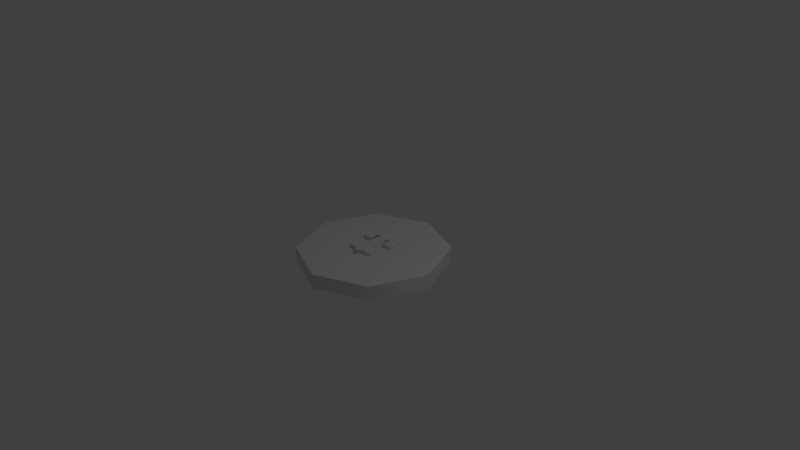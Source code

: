 # Source: coin.blend  (saved by Blender 2.77.0; exported with 4.5.12 LTS)
import bpy
from mathutils import Matrix  # noqa: F401  (used for matrix-valued properties, if any)

bpy.ops.wm.read_factory_settings(use_empty=True)
scene = bpy.context.scene
scene.name = 'Scene'

# ---- collections
col_collection_1 = bpy.data.collections.new('Collection 1'); scene.collection.children.link(col_collection_1)

# ---- node groups
ng_auto_smooth = bpy.data.node_groups.new('Auto Smooth', 'GeometryNodeTree')
_s = ng_auto_smooth.interface.new_socket(name='Geometry', in_out='OUTPUT', socket_type='NodeSocketGeometry')
_s = ng_auto_smooth.interface.new_socket(name='Geometry', in_out='INPUT', socket_type='NodeSocketGeometry')
_s = ng_auto_smooth.interface.new_socket(name='Angle', in_out='INPUT', socket_type='NodeSocketFloat')
_s.subtype = 'ANGLE'
_s.min_value = 0.0
_s.max_value = 3.142
ng_auto_smooth.is_modifier = True
_N = ng_auto_smooth.nodes; _L = ng_auto_smooth.links
n0 = _N.new('NodeGroupOutput'); n0.name = 'Group Output'; n0.location = (480, -100)
n1 = _N.new('NodeGroupInput'); n1.name = 'Group Input'; n1.location = (-420, -300)
n2 = _N.new('NodeGroupInput'); n2.name = 'Group Input.001'; n2.location = (-60, -100)
n3 = _N.new('GeometryNodeSetShadeSmooth'); n3.name = 'Set Shade Smooth'; n3.location = (120, -100)
n3.domain = 'EDGE'
n4 = _N.new('GeometryNodeSetShadeSmooth'); n4.name = 'Set Shade Smooth.001'; n4.location = (300, -100)
n5 = _N.new('GeometryNodeInputMeshEdgeAngle'); n5.name = 'Edge Angle'; n5.location = (-420, -220)
n6 = _N.new('GeometryNodeInputEdgeSmooth'); n6.name = 'Is Edge Smooth'; n6.location = (-60, -160)
n7 = _N.new('GeometryNodeInputShadeSmooth'); n7.name = 'Is Face Smooth'; n7.location = (-240, -340)
n8 = _N.new('FunctionNodeBooleanMath'); n8.name = 'Boolean Math'; n8.location = (-60, -220)
n9 = _N.new('FunctionNodeCompare'); n9.name = 'Compare'; n9.location = (-240, -180)
n9.operation = 'LESS_EQUAL'
_L.new(n5.outputs[0], n9.inputs[0])
_L.new(n4.outputs[0], n0.inputs[0])
_L.new(n1.outputs[1], n9.inputs[1])
_L.new(n9.outputs[0], n8.inputs[0])
_L.new(n7.outputs[0], n8.inputs[1])
_L.new(n2.outputs[0], n3.inputs[0])
_L.new(n6.outputs[0], n3.inputs[1])
_L.new(n3.outputs[0], n4.inputs[0])
_L.new(n8.outputs[0], n3.inputs[2])
n0.is_active_output = True

# ---- world
world_world = bpy.data.worlds.new('World'); scene.world = world_world
world_world.color = (0.05088, 0.05088, 0.05088)
world_world.use_sun_shadow = False
world_world.sun_shadow_jitter_overblur = 0.0
world_world.cycles.sampling_method = 'MANUAL'

# ---- cameras
cam_camera = bpy.data.cameras.new('Camera')
cam_camera.clip_end = 100.0
cam_camera.lens = 35.0
cam_camera.sensor_width = 32.0
cam_camera.sensor_height = 18.0
cam_camera.ortho_scale = 7.314
cam_camera.dof.focus_distance = 0.0
cam_camera.dof.aperture_fstop = 128.0

# ---- lights
light_lamp = bpy.data.lights.new('Lamp', 'POINT')
light_lamp.transmission_factor = 0.0
light_lamp.cutoff_distance = 30.0
light_lamp.energy = 100.0
light_lamp.shadow_buffer_clip_start = 1.001
light_lamp.shadow_soft_size = 0.1
light_lamp.shadow_maximum_resolution = 0.006
light_lamp.use_absolute_resolution = True

# ---- meshes
me_cylinder = bpy.data.meshes.new('Cylinder')
me_cylinder.from_pydata([(-0.3133, 0.3133, 1.0), (-0.3133, 1.207e-08, 1.0), (-0.3133, -0.3133, 1.0), (-5.548e-08, -0.3133, 1.0), (0.3133, -0.3133, 1.0), (0.3133, -1.609e-08, 1.0), (0.3133, 0.3133, 1.0), (-7.223e-09, 0.3133, 1.0), (0.0, 1.0, 0.0), (0.7071, 0.7071, 0.0), (1.0, -4.371e-08, 0.0), (0.7071, -0.7071, 0.0), (-8.742e-08, -1.0, 0.0), (-0.7071, -0.7071, 0.0), (-1.0, 1.192e-08, 0.0), (-0.7071, 0.7071, 0.0), (2.235e-08, 0.8209, 1.0), (0.0, 1.0, 0.8345), (0.5805, 0.5805, 1.0), (0.7071, 0.7071, 0.8345), (0.8209, -2.98e-08, 1.0), (1.0, -4.371e-08, 0.8345), (0.5805, -0.5805, 1.0), (0.7071, -0.7071, 0.8345), (-6.706e-08, -0.8209, 1.0), (-8.742e-08, -1.0, 0.8345), (-0.5805, -0.5805, 1.0), (-0.7071, -0.7071, 0.8345), (-0.8209, 2.235e-08, 1.0), (-1.0, 1.192e-08, 0.8345), (-0.5805, 0.5805, 1.0), (-0.7071, 0.7071, 0.8345), (-0.239, 0.2777, 1.0), (-0.239, 9.202e-09, 1.0), (0.239, -1.227e-08, 1.0), (0.239, 0.2777, 1.0), (-1.103e-08, 0.2777, 1.0), (-0.1792, -0.239, 1.0), (0.239, 0.05974, 1.0), (-0.239, 0.05974, 1.0), (0.1792, -0.239, 1.0), (0.05974, -0.239, 1.0), (-0.05974, 0.1792, 1.0), (0.05974, 0.1792, 1.0), (-0.1792, -0.1195, 1.0), (0.1792, -0.1195, 1.0), (-0.1195, 0.1792, 1.0), (-0.05974, -0.239, 1.0), (0.1195, 0.1792, 1.0), (-0.1195, 0.05974, 1.0), (-0.05974, 0.05974, 1.0), (0.05974, 0.05974, 1.0), (0.1195, 0.05974, 1.0), (-0.05974, -0.1195, 1.0), (0.05974, -0.1195, 1.0), (0.1792, -0.239, 1.453), (0.05974, -0.239, 1.453), (-0.239, 0.05974, 1.453), (-0.239, 0.2777, 1.453), (0.239, 0.2777, 1.453), (0.239, 0.05974, 1.453), (-0.1792, -0.1195, 1.453), (-0.1792, -0.239, 1.453), (0.1792, -0.1195, 1.453), (-0.1195, 0.1792, 1.453), (-0.05974, 0.1792, 1.453), (-8.382e-09, 0.1288, 1.453), (0.05974, 0.1792, 1.453), (-3.818e-08, -0.1195, 1.453), (0.05974, -0.1195, 1.453), (0.1195, 0.1792, 1.453), (-1.196e-08, 0.2777, 1.453), (-0.1195, 0.05974, 1.453), (-0.05974, 0.05974, 1.453), (0.05974, 0.05974, 1.453), (0.1195, 0.05974, 1.453), (-0.05974, -0.1195, 1.453), (-0.05974, -0.239, 1.453), (-4.563e-08, -0.1821, 1.453), (-5.641e-08, -0.3133, 1.453)], [], [(15, 31, 17, 8), (10, 21, 23, 11), (11, 23, 25, 12), (12, 25, 27, 13), (13, 27, 29, 14), (14, 29, 31, 15), (9, 19, 21, 10), (4, 5, 45, 40), (22, 20, 5, 4), (19, 17, 16, 18), (21, 19, 18, 20), (23, 21, 20, 22), (25, 23, 22, 24), (27, 25, 24, 26), (29, 27, 26, 28), (31, 29, 28, 30), (17, 31, 30, 16), (8, 17, 19, 9), (28, 26, 2, 1), (18, 16, 7, 6), (16, 30, 0, 7), (24, 22, 4, 3), (30, 28, 1, 0), (20, 18, 6, 5), (26, 24, 3, 2), (1, 44, 53, 33), (5, 6, 35, 38), (5, 34, 54, 45), (36, 7, 0, 32), (35, 36, 71, 59), (52, 34, 5, 38), (7, 36, 35, 6), (39, 49, 72, 57), (43, 51, 52, 48), (3, 4, 40, 41), (40, 45, 63, 55), (53, 44, 61, 76), (43, 48, 70, 67), (44, 37, 62, 61), (45, 54, 69, 63), (3, 41, 56, 79), (37, 47, 77, 62), (0, 1, 39, 32), (46, 49, 50, 42), (51, 54, 34, 52), (53, 50, 49, 33), (41, 40, 55, 56), (33, 49, 39, 1), (2, 3, 47, 37), (48, 52, 75, 70), (38, 35, 59, 60), (69, 68, 78, 56), (76, 61, 62, 77), (68, 76, 77, 78), (65, 73, 76, 68, 66), (58, 57, 72, 64), (59, 70, 75, 60), (71, 58, 64, 65), (59, 71, 67, 70), (66, 68, 69, 74, 67), (63, 69, 56, 55), (79, 56, 78, 77), (67, 71, 65, 66), (36, 32, 58, 71), (52, 38, 60, 75), (49, 46, 64, 72), (46, 42, 65, 64), (54, 51, 74, 69), (42, 50, 73, 65), (50, 53, 76, 73), (32, 39, 57, 58), (51, 43, 67, 74), (47, 3, 79, 77), (2, 37, 44, 1)])
me_cylinder.polygons.foreach_set('use_smooth', [True] * 74)
_k = set([(3, 41), (3, 47), (17, 19), (17, 31), (19, 21), (21, 23), (23, 25), (25, 27), (27, 29), (29, 31), (32, 36), (32, 39), (35, 36), (35, 38), (37, 44), (37, 47), (38, 52), (39, 49), (40, 41), (40, 45), (42, 46), (42, 50), (43, 48), (43, 51), (44, 53), (45, 54), (46, 49), (48, 52), (50, 53), (51, 54), (55, 56), (55, 63), (56, 79), (57, 58), (57, 72), (58, 71), (59, 60), (59, 71), (60, 75), (61, 62), (61, 76), (62, 77), (63, 69), (64, 65), (64, 72), (65, 73), (67, 70), (67, 74), (69, 74), (70, 75), (73, 76), (77, 79)])
me_cylinder.attributes.new('sharp_edge', 'BOOLEAN', 'EDGE').data.foreach_set('value', [ (min(e.vertices), max(e.vertices)) in _k for e in me_cylinder.edges])
me_cylinder.use_remesh_preserve_volume = False
me_cylinder.use_remesh_preserve_attributes = False
me_cylinder.use_mirror_vertex_groups = False
me_cylinder.update()

# ---- objects
ob_cylinder = bpy.data.objects.new('Cylinder', me_cylinder)
ob_lamp = bpy.data.objects.new('Lamp', light_lamp)
ob_camera = bpy.data.objects.new('Camera', cam_camera)

# ---- transforms, parenting, visibility, modifiers, constraints
ob_cylinder.location = (0.0, 0.0, 0.0)
ob_cylinder.scale = (1.0, 1.0, 0.1197)
ob_cylinder.lineart.crease_threshold = 0.0
_m = ob_cylinder.modifiers.new('Mirror', 'MIRROR')
_m.use_axis = (False, False, True)
_m = ob_cylinder.modifiers.new('Auto Smooth', 'NODES')
_m.node_group = ng_auto_smooth
_gi = [s.identifier for s in ng_auto_smooth.interface.items_tree if s.item_type == 'SOCKET' and s.in_out == 'INPUT']
_m[_gi[1]] = 3.142  # Angle
ob_lamp.location = (4.076, 1.005, 5.904)
ob_lamp.rotation_euler = (0.6503, 0.05522, 1.866)
ob_lamp.lock_rotations_4d = False
ob_lamp.empty_display_type = 'ARROWS'
ob_lamp.color = (0.0, 0.0, 0.0, 0.0)
ob_lamp.lineart.crease_threshold = 0.0
ob_camera.location = (7.481, -6.508, 5.344)
ob_camera.rotation_euler = (1.109, 0.01082, 0.8149)
ob_camera.lock_rotations_4d = False
ob_camera.empty_display_type = 'ARROWS'
ob_camera.color = (0.0, 0.0, 0.0, 0.0)
ob_camera.display_type = 'WIRE'
ob_camera.lineart.crease_threshold = 0.0

# ---- collection membership
col_collection_1.objects.link(ob_cylinder)
col_collection_1.objects.link(ob_lamp)
col_collection_1.objects.link(ob_camera)

# ---- scene / render settings (as saved in the file)
scene.camera = ob_camera
scene.frame_start = 1; scene.frame_end = 250; scene.frame_set(1)
scene.render.engine = 'BLENDER_EEVEE_NEXT'
scene.render.resolution_percentage = 50
scene.render.dither_intensity = 0.0
scene.cycles.use_denoising = False
scene.cycles.samples = 128
scene.cycles.sampling_pattern = 'TABULATED_SOBOL'
scene.cycles.light_sampling_threshold = 0.0
scene.cycles.use_adaptive_sampling = False
scene.cycles.use_light_tree = False
scene.cycles.blur_glossy = 0.0
scene.cycles.sample_clamp_indirect = 0.0
scene.view_settings.view_transform = 'Standard'
bpy.context.view_layer.update()
